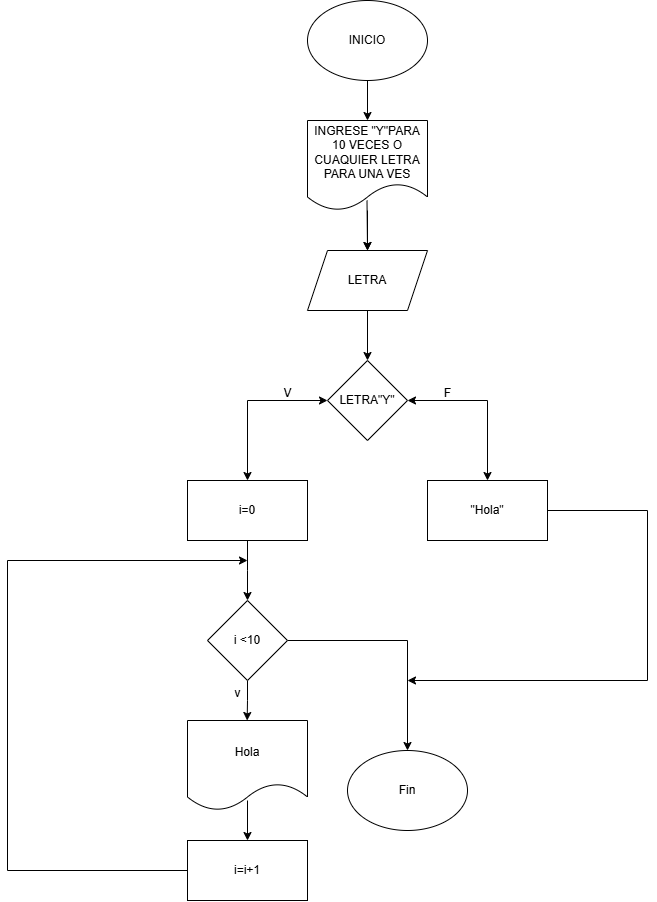

The diagram above was exported from draw.io. Its source (the exported page's mxGraphModel, read from the mxfile embedded in the PNG):
<mxGraphModel dx="1167" dy="726" grid="1" gridSize="10" guides="1" tooltips="1" connect="1" arrows="1" fold="1" page="1" pageScale="1" pageWidth="827" pageHeight="1169" math="0" shadow="0">
  <root>
    <mxCell id="0" />
    <mxCell id="1" parent="0" />
    <mxCell id="yERyKWMwdmSvLg65WTv1-2" value="INICIO" style="ellipse;whiteSpace=wrap;html=1;" vertex="1" parent="1">
      <mxGeometry x="340" y="80" width="120" height="80" as="geometry" />
    </mxCell>
    <mxCell id="yERyKWMwdmSvLg65WTv1-4" value="" style="endArrow=classic;html=1;rounded=0;exitX=0.5;exitY=1;exitDx=0;exitDy=0;" edge="1" parent="1" source="yERyKWMwdmSvLg65WTv1-2">
      <mxGeometry width="50" height="50" relative="1" as="geometry">
        <mxPoint x="389" y="210" as="sourcePoint" />
        <mxPoint x="400" y="200" as="targetPoint" />
      </mxGeometry>
    </mxCell>
    <mxCell id="yERyKWMwdmSvLg65WTv1-30" value="" style="edgeStyle=orthogonalEdgeStyle;rounded=0;orthogonalLoop=1;jettySize=auto;html=1;" edge="1" parent="1" source="yERyKWMwdmSvLg65WTv1-7" target="yERyKWMwdmSvLg65WTv1-8">
      <mxGeometry relative="1" as="geometry" />
    </mxCell>
    <mxCell id="yERyKWMwdmSvLg65WTv1-7" value="INGRESE &quot;Y&quot;PARA 10 VECES O CUAQUIER LETRA PARA UNA VES" style="shape=document;whiteSpace=wrap;html=1;boundedLbl=1;" vertex="1" parent="1">
      <mxGeometry x="340" y="200" width="120" height="90" as="geometry" />
    </mxCell>
    <mxCell id="yERyKWMwdmSvLg65WTv1-8" value="LETRA" style="shape=parallelogram;perimeter=parallelogramPerimeter;whiteSpace=wrap;html=1;fixedSize=1;" vertex="1" parent="1">
      <mxGeometry x="340" y="330" width="120" height="60" as="geometry" />
    </mxCell>
    <mxCell id="yERyKWMwdmSvLg65WTv1-9" value="" style="endArrow=classic;html=1;rounded=0;" edge="1" parent="1">
      <mxGeometry width="50" height="50" relative="1" as="geometry">
        <mxPoint x="399.5" y="280" as="sourcePoint" />
        <mxPoint x="400" y="330" as="targetPoint" />
        <Array as="points" />
      </mxGeometry>
    </mxCell>
    <mxCell id="yERyKWMwdmSvLg65WTv1-13" value="LETRA&quot;Y&quot;" style="rhombus;whiteSpace=wrap;html=1;" vertex="1" parent="1">
      <mxGeometry x="360" y="440" width="80" height="80" as="geometry" />
    </mxCell>
    <mxCell id="yERyKWMwdmSvLg65WTv1-20" value="" style="endArrow=classic;html=1;rounded=0;exitX=0.5;exitY=1;exitDx=0;exitDy=0;" edge="1" parent="1" source="yERyKWMwdmSvLg65WTv1-8" target="yERyKWMwdmSvLg65WTv1-13">
      <mxGeometry width="50" height="50" relative="1" as="geometry">
        <mxPoint x="400" y="400" as="sourcePoint" />
        <mxPoint x="450" y="350" as="targetPoint" />
      </mxGeometry>
    </mxCell>
    <mxCell id="yERyKWMwdmSvLg65WTv1-25" value="" style="endArrow=classic;startArrow=classic;html=1;rounded=0;entryX=0;entryY=0.5;entryDx=0;entryDy=0;" edge="1" parent="1" target="yERyKWMwdmSvLg65WTv1-13">
      <mxGeometry width="50" height="50" relative="1" as="geometry">
        <mxPoint x="280" y="560" as="sourcePoint" />
        <mxPoint x="330" y="440" as="targetPoint" />
        <Array as="points">
          <mxPoint x="280" y="480" />
        </Array>
      </mxGeometry>
    </mxCell>
    <mxCell id="yERyKWMwdmSvLg65WTv1-27" value="V" style="text;html=1;align=center;verticalAlign=middle;resizable=0;points=[];autosize=1;strokeColor=none;fillColor=none;" vertex="1" parent="1">
      <mxGeometry x="305" y="458" width="30" height="30" as="geometry" />
    </mxCell>
    <mxCell id="yERyKWMwdmSvLg65WTv1-31" value="" style="endArrow=classic;startArrow=classic;html=1;rounded=0;exitX=1;exitY=0.5;exitDx=0;exitDy=0;" edge="1" parent="1" source="yERyKWMwdmSvLg65WTv1-13">
      <mxGeometry width="50" height="50" relative="1" as="geometry">
        <mxPoint x="490" y="340" as="sourcePoint" />
        <mxPoint x="520" y="560" as="targetPoint" />
        <Array as="points">
          <mxPoint x="520" y="480" />
        </Array>
      </mxGeometry>
    </mxCell>
    <mxCell id="yERyKWMwdmSvLg65WTv1-32" value="F" style="text;html=1;align=center;verticalAlign=middle;resizable=0;points=[];autosize=1;strokeColor=none;fillColor=none;" vertex="1" parent="1">
      <mxGeometry x="465" y="458" width="30" height="30" as="geometry" />
    </mxCell>
    <mxCell id="yERyKWMwdmSvLg65WTv1-36" style="edgeStyle=orthogonalEdgeStyle;rounded=0;orthogonalLoop=1;jettySize=auto;html=1;" edge="1" parent="1" source="yERyKWMwdmSvLg65WTv1-33">
      <mxGeometry relative="1" as="geometry">
        <mxPoint x="280" y="680" as="targetPoint" />
      </mxGeometry>
    </mxCell>
    <mxCell id="yERyKWMwdmSvLg65WTv1-33" value="i=0" style="rounded=0;whiteSpace=wrap;html=1;" vertex="1" parent="1">
      <mxGeometry x="220" y="560" width="120" height="60" as="geometry" />
    </mxCell>
    <mxCell id="yERyKWMwdmSvLg65WTv1-34" style="edgeStyle=orthogonalEdgeStyle;rounded=0;orthogonalLoop=1;jettySize=auto;html=1;exitX=0.5;exitY=1;exitDx=0;exitDy=0;" edge="1" parent="1" source="yERyKWMwdmSvLg65WTv1-33" target="yERyKWMwdmSvLg65WTv1-33">
      <mxGeometry relative="1" as="geometry" />
    </mxCell>
    <mxCell id="yERyKWMwdmSvLg65WTv1-53" style="edgeStyle=orthogonalEdgeStyle;rounded=0;orthogonalLoop=1;jettySize=auto;html=1;" edge="1" parent="1" source="yERyKWMwdmSvLg65WTv1-35">
      <mxGeometry relative="1" as="geometry">
        <mxPoint x="440" y="760" as="targetPoint" />
        <Array as="points">
          <mxPoint x="680" y="590" />
          <mxPoint x="680" y="760" />
        </Array>
      </mxGeometry>
    </mxCell>
    <mxCell id="yERyKWMwdmSvLg65WTv1-35" value="&quot;Hola&quot;" style="rounded=0;whiteSpace=wrap;html=1;" vertex="1" parent="1">
      <mxGeometry x="460" y="560" width="120" height="60" as="geometry" />
    </mxCell>
    <mxCell id="yERyKWMwdmSvLg65WTv1-38" style="edgeStyle=orthogonalEdgeStyle;rounded=0;orthogonalLoop=1;jettySize=auto;html=1;exitX=0.5;exitY=1;exitDx=0;exitDy=0;" edge="1" parent="1" source="yERyKWMwdmSvLg65WTv1-37">
      <mxGeometry relative="1" as="geometry">
        <mxPoint x="279.66666666666674" y="800" as="targetPoint" />
      </mxGeometry>
    </mxCell>
    <mxCell id="yERyKWMwdmSvLg65WTv1-50" style="edgeStyle=orthogonalEdgeStyle;rounded=0;orthogonalLoop=1;jettySize=auto;html=1;" edge="1" parent="1" source="yERyKWMwdmSvLg65WTv1-37" target="yERyKWMwdmSvLg65WTv1-51">
      <mxGeometry relative="1" as="geometry">
        <mxPoint x="440" y="800" as="targetPoint" />
      </mxGeometry>
    </mxCell>
    <mxCell id="yERyKWMwdmSvLg65WTv1-37" value="i&amp;nbsp;&amp;lt;10" style="rhombus;whiteSpace=wrap;html=1;" vertex="1" parent="1">
      <mxGeometry x="240" y="680" width="80" height="80" as="geometry" />
    </mxCell>
    <mxCell id="yERyKWMwdmSvLg65WTv1-39" value="v" style="text;html=1;align=center;verticalAlign=middle;resizable=0;points=[];autosize=1;strokeColor=none;fillColor=none;" vertex="1" parent="1">
      <mxGeometry x="255" y="758" width="30" height="30" as="geometry" />
    </mxCell>
    <mxCell id="yERyKWMwdmSvLg65WTv1-41" value="Hola" style="shape=document;whiteSpace=wrap;html=1;boundedLbl=1;" vertex="1" parent="1">
      <mxGeometry x="220" y="800" width="120" height="90" as="geometry" />
    </mxCell>
    <mxCell id="yERyKWMwdmSvLg65WTv1-49" style="edgeStyle=orthogonalEdgeStyle;rounded=0;orthogonalLoop=1;jettySize=auto;html=1;" edge="1" parent="1" source="yERyKWMwdmSvLg65WTv1-43">
      <mxGeometry relative="1" as="geometry">
        <mxPoint x="280" y="640" as="targetPoint" />
        <Array as="points">
          <mxPoint x="40" y="950" />
          <mxPoint x="40" y="640" />
        </Array>
      </mxGeometry>
    </mxCell>
    <mxCell id="yERyKWMwdmSvLg65WTv1-43" value="i=i+1" style="rounded=0;whiteSpace=wrap;html=1;" vertex="1" parent="1">
      <mxGeometry x="220" y="920" width="120" height="60" as="geometry" />
    </mxCell>
    <mxCell id="yERyKWMwdmSvLg65WTv1-46" value="" style="endArrow=classic;html=1;rounded=0;" edge="1" parent="1" target="yERyKWMwdmSvLg65WTv1-43">
      <mxGeometry width="50" height="50" relative="1" as="geometry">
        <mxPoint x="280" y="880" as="sourcePoint" />
        <mxPoint x="330" y="830" as="targetPoint" />
      </mxGeometry>
    </mxCell>
    <mxCell id="yERyKWMwdmSvLg65WTv1-51" value="Fin" style="ellipse;whiteSpace=wrap;html=1;" vertex="1" parent="1">
      <mxGeometry x="380" y="830" width="120" height="80" as="geometry" />
    </mxCell>
  </root>
</mxGraphModel>